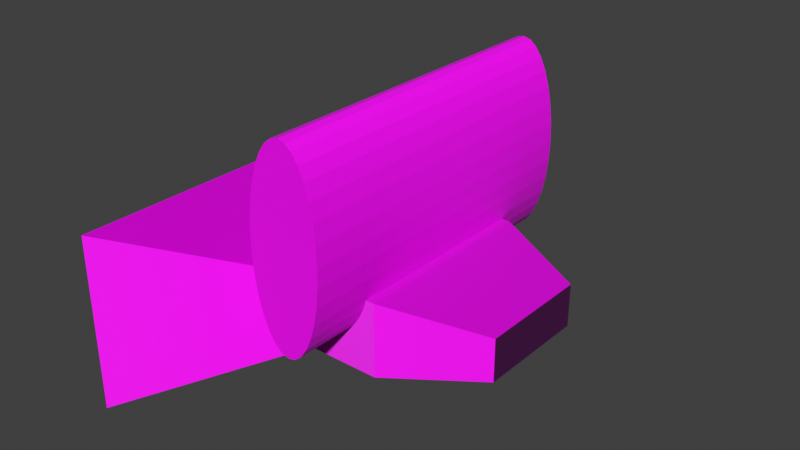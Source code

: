 # Source: test_object.blend  (saved by Blender 2.93.21; exported with 4.5.12 LTS)
import bpy
from mathutils import Matrix  # noqa: F401  (used for matrix-valued properties, if any)

bpy.ops.wm.read_factory_settings(use_empty=True)
scene = bpy.context.scene
scene.name = 'Scene'

# ---- collections
col_collection = bpy.data.collections.new('Collection'); scene.collection.children.link(col_collection)

# ---- images (referenced by path relative to the original .blend; pixels are not part of the script)
import os
ASSET_DIR = os.environ.get("B2B_ASSET_DIR", "")  # directory of the original .blend (textures are referenced by path, not embedded)
HERE = os.path.dirname(os.path.abspath(__file__))  # packed textures are extracted next to this script under _unpacked/

def load_image(name, relpath, width, height, colorspace="sRGB"):
    """Load a texture the original file referenced (path relative to the .blend, or extracted next to this script)."""
    p = next((c for c in (os.path.join(HERE, relpath), os.path.join(ASSET_DIR, relpath)) if relpath and os.path.exists(c)), "")
    if p:
        img = bpy.data.images.load(p, check_existing=True)
        img.name = name
    else:  # same state as the original file: an image datablock whose file is absent (Cycles renders it pink)
        img = bpy.data.images.new(name, width, height)
        img.source = "FILE"
        img.filepath = "//" + (relpath or name)
    img.colorspace_settings.name = colorspace
    return img
img_bricks = load_image('bricks', 'Bricks074_1K_Color.png', 1024, 1024, 'sRGB')
img_512_png = load_image('512.png', '512.png', 1024, 1024, 'sRGB')
img_default_normal_png = load_image('default_normal.png', 'default_normal.png', 1024, 1024, 'sRGB')

# ---- materials (node trees are filled in below, after node groups)
mat_brick_material = bpy.data.materials.new('Brick Material')
mat_brick_material.use_transparent_shadow = False
mat_512_material = bpy.data.materials.new('512 Material')
mat_512_material.use_transparent_shadow = False

# ---- material node trees
mat_brick_material.use_nodes = True; mat_brick_material.node_tree.nodes.clear()
_N = mat_brick_material.node_tree.nodes; _L = mat_brick_material.node_tree.links
n0 = _N.new('ShaderNodeBsdfPrincipled'); n0.name = 'Principled BSDF'; n0.location = (10, 300)
n0.distribution = 'GGX'
n0.subsurface_method = 'BURLEY'
n0.inputs[3].default_value = 1.45
n0.inputs[13].default_value = 0.5074
n0.inputs[27].default_value = (0.0, 0.0, 0.0, 1.0)
n0.inputs[28].default_value = 1.0
n1 = _N.new('ShaderNodeOutputMaterial'); n1.name = 'Material Output'; n1.location = (300, 300)
n2 = _N.new('ShaderNodeTexImage'); n2.name = 'Image Texture'; n2.location = (-190, 280)
n2.image = img_bricks
_L.new(n0.outputs[0], n1.inputs[0])
_L.new(n2.outputs[0], n0.inputs[0])
n1.is_active_output = True
mat_512_material.use_nodes = True; mat_512_material.node_tree.nodes.clear()
_N = mat_512_material.node_tree.nodes; _L = mat_512_material.node_tree.links
n0 = _N.new('ShaderNodeNormalMap'); n0.name = 'Normal Map'; n0.location = (-249, -72)
n0.uv_map = 'UVMap'
n1 = _N.new('ShaderNodeOutputMaterial'); n1.name = 'Material Output'; n1.location = (352, 304)
n2 = _N.new('ShaderNodeBsdfPrincipled'); n2.name = 'Principled BSDF'; n2.location = (10, 300)
n2.distribution = 'GGX'
n2.subsurface_method = 'BURLEY'
n2.inputs[3].default_value = 1.45
n2.inputs[27].default_value = (0.0, 0.0, 0.0, 1.0)
n2.inputs[28].default_value = 1.0
n3 = _N.new('ShaderNodeTexImage'); n3.name = 'Image Texture'; n3.location = (-280, 280)
n3.image = img_512_png
n4 = _N.new('ShaderNodeTexImage'); n4.name = 'Image Texture.001'; n4.location = (-611, -100)
n4.image = img_default_normal_png
_L.new(n2.outputs[0], n1.inputs[0])
_L.new(n0.outputs[0], n2.inputs[5])
_L.new(n3.outputs[0], n2.inputs[0])
_L.new(n4.outputs[0], n0.inputs[1])
n1.is_active_output = True

# ---- world
world_world = bpy.data.worlds.new('World'); scene.world = world_world
world_world.use_nodes = True; world_world.node_tree.nodes.clear()
_N = world_world.node_tree.nodes; _L = world_world.node_tree.links
n0 = _N.new('ShaderNodeOutputWorld'); n0.name = 'World Output'; n0.location = (300, 300)
n1 = _N.new('ShaderNodeBackground'); n1.name = 'Background'; n1.location = (10, 300)
n1.inputs[0].default_value = (0.05088, 0.05088, 0.05088, 1.0)
_L.new(n1.outputs[0], n0.inputs[0])
n0.is_active_output = True
world_world.color = (0.05088, 0.05088, 0.05088)
world_world.use_sun_shadow = False
world_world.sun_shadow_jitter_overblur = 0.0

# ---- meshes
me_cylinder = bpy.data.meshes.new('Cylinder')
me_cylinder.from_pydata([(0.0, 1.0, -1.0), (0.0, 1.0, 1.0), (0.1951, 0.9808, -1.0), (0.1951, 0.9808, 1.0), (0.3827, 0.9239, -1.0), (0.3827, 0.9239, 1.0), (0.5556, 0.8315, -1.0), (0.5556, 0.8315, 1.0), (0.7071, 0.7071, -1.0), (0.7071, 0.7071, 1.0), (0.8315, 0.5556, -1.0), (0.8315, 0.5556, 1.0), (0.9239, 0.3827, -1.0), (0.9239, 0.3827, 1.0), (0.9808, 0.1951, -1.0), (0.9808, 0.1951, 1.0), (1.0, -4.371e-08, -1.0), (1.0, -4.371e-08, 1.0), (0.9808, -0.1951, -1.0), (0.9808, -0.1951, 1.0), (0.9239, -0.3827, -1.0), (0.9239, -0.3827, 1.0), (0.8315, -0.5556, -1.0), (0.8315, -0.5556, 1.0), (0.7071, -0.7071, -1.0), (0.7071, -0.7071, 1.0), (0.5556, -0.8315, -1.0), (0.5556, -0.8315, 1.0), (0.3827, -0.9239, -1.0), (0.3827, -0.9239, 1.0), (0.1951, -0.9808, -1.0), (0.1951, -0.9808, 1.0), (-8.742e-08, -1.0, -1.0), (-8.742e-08, -1.0, 1.0), (-0.1951, -0.9808, -1.0), (-0.1951, -0.9808, 1.0), (-0.3827, -0.9239, -1.0), (-0.3827, -0.9239, 1.0), (-0.5556, -0.8315, -1.0), (-0.5556, -0.8315, 1.0), (-0.7071, -0.7071, -1.0), (-0.7071, -0.7071, 1.0), (-0.8315, -0.5556, -1.0), (-0.8315, -0.5556, 1.0), (-0.9239, -0.3827, -1.0), (-0.9239, -0.3827, 1.0), (-0.9808, -0.1951, -1.0), (-0.9808, -0.1951, 1.0), (-1.0, 1.192e-08, -1.0), (-1.0, 1.192e-08, 1.0), (-0.9808, 0.1951, -1.0), (-0.9808, 0.1951, 1.0), (-0.9239, 0.3827, -1.0), (-0.9239, 0.3827, 1.0), (-0.8315, 0.5556, -1.0), (-0.8315, 0.5556, 1.0), (-0.7071, 0.7071, -1.0), (-0.7071, 0.7071, 1.0), (-0.5556, 0.8315, -1.0), (-0.5556, 0.8315, 1.0), (-0.3827, 0.9239, -1.0), (-0.3827, 0.9239, 1.0), (-0.1951, 0.9808, -1.0), (-0.1951, 0.9808, 1.0)], [], [(0, 1, 3, 2), (2, 3, 5, 4), (4, 5, 7, 6), (6, 7, 9, 8), (8, 9, 11, 10), (10, 11, 13, 12), (12, 13, 15, 14), (14, 15, 17, 16), (16, 17, 19, 18), (18, 19, 21, 20), (20, 21, 23, 22), (22, 23, 25, 24), (24, 25, 27, 26), (26, 27, 29, 28), (28, 29, 31, 30), (30, 31, 33, 32), (32, 33, 35, 34), (34, 35, 37, 36), (36, 37, 39, 38), (38, 39, 41, 40), (40, 41, 43, 42), (42, 43, 45, 44), (44, 45, 47, 46), (46, 47, 49, 48), (48, 49, 51, 50), (50, 51, 53, 52), (52, 53, 55, 54), (54, 55, 57, 56), (56, 57, 59, 58), (58, 59, 61, 60), (3, 1, 63, 61, 59, 57, 55, 53, 51, 49, 47, 45, 43, 41, 39, 37, 35, 33, 31, 29, 27, 25, 23, 21, 19, 17, 15, 13, 11, 9, 7, 5), (60, 61, 63, 62), (62, 63, 1, 0), (0, 2, 4, 6, 8, 10, 12, 14, 16, 18, 20, 22, 24, 26, 28, 30, 32, 34, 36, 38, 40, 42, 44, 46, 48, 50, 52, 54, 56, 58, 60, 62)])
_uv = me_cylinder.uv_layers.new(name='UVMap')
_uv.uv.foreach_set('vector', [0.5955, 0.4162, 0.5955, 0.8324, 0.5547, 0.8324, 0.5547, 0.4162, 0.5547, 0.4162, 0.5547, 0.8324, 0.5147, 0.8324, 0.5147, 0.4162, 0.5147, 0.4162, 0.5147, 0.8324, 0.477, 0.8324, 0.477, 0.4162, 0.477, 0.4162, 0.477, 0.8324, 0.4431, 0.8324, 0.4431, 0.4162, 0.4431, 0.4162, 0.4431, 0.8324, 0.4142, 0.8324, 0.4142, 0.4162, 1.0, 0.0, 1.0, 0.4162, 0.9661, 0.4162, 0.9661, 0.0, 0.9661, 0.0, 0.9661, 0.4162, 0.9284, 0.4162, 0.9284, 0.0, 0.9284, 0.0, 0.9284, 0.4162, 0.8884, 0.4162, 0.8884, 0.0, 0.8884, 0.0, 0.8884, 0.4162, 0.8476, 0.4162, 0.8476, 0.0, 0.8476, 0.0, 0.8476, 0.4162, 0.8076, 0.4162, 0.8076, 0.0, 0.8076, 0.0, 0.8076, 0.4162, 0.7699, 0.4162, 0.7699, 0.0, 0.7699, 0.0, 0.7699, 0.4162, 0.736, 0.4162, 0.736, 0.0, 0.736, 0.0, 0.736, 0.4162, 0.7071, 0.4162, 0.7071, 0.0, 1.0, 0.4162, 1.0, 0.8324, 0.9661, 0.8324, 0.9661, 0.4162, 0.9661, 0.4162, 0.9661, 0.8324, 0.9284, 0.8324, 0.9284, 0.4162, 0.9284, 0.4162, 0.9284, 0.8324, 0.8884, 0.8324, 0.8884, 0.4162, 0.8884, 0.4162, 0.8884, 0.8324, 0.8476, 0.8324, 0.8476, 0.4162, 0.8476, 0.4162, 0.8476, 0.8324, 0.8076, 0.8324, 0.8076, 0.4162, 0.8076, 0.4162, 0.8076, 0.8324, 0.7699, 0.8324, 0.7699, 0.4162, 0.7699, 0.4162, 0.7699, 0.8324, 0.736, 0.8324, 0.736, 0.4162, 0.736, 0.4162, 0.736, 0.8324, 0.7071, 0.8324, 0.7071, 0.4162, 0.7071, 0.0, 0.7071, 0.4162, 0.6732, 0.4162, 0.6732, 0.0, 0.6732, 0.0, 0.6732, 0.4162, 0.6355, 0.4162, 0.6355, 0.0, 0.6355, 0.0, 0.6355, 0.4162, 0.5955, 0.4162, 0.5955, 0.0, 0.5955, 0.0, 0.5955, 0.4162, 0.5547, 0.4162, 0.5547, 0.0, 0.5547, 0.0, 0.5547, 0.4162, 0.5147, 0.4162, 0.5147, 0.0, 0.5147, 0.0, 0.5147, 0.4162, 0.477, 0.4162, 0.477, 0.0, 0.477, 0.0, 0.477, 0.4162, 0.4431, 0.4162, 0.4431, 0.0, 0.4431, 0.0, 0.4431, 0.4162, 0.4142, 0.4162, 0.4142, 0.0, 0.7071, 0.4162, 0.7071, 0.8324, 0.6732, 0.8324, 0.6732, 0.4162, 0.02357, 0.3052, 0.007959, 0.2675, 0.0, 0.2275, 0.0, 0.1867, 0.007959, 0.1467, 0.02357, 0.109, 0.04624, 0.07508, 0.07508, 0.04624, 0.109, 0.02357, 0.1467, 0.007959, 0.1867, 0.0, 0.2275, 0.0, 0.2675, 0.007959, 0.3052, 0.02357, 0.3391, 0.04624, 0.368, 0.07508, 0.3906, 0.109, 0.4063, 0.1467, 0.4142, 0.1867, 0.4142, 0.2275, 0.4063, 0.2675, 0.3906, 0.3052, 0.368, 0.3391, 0.3391, 0.368, 0.3052, 0.3906, 0.2675, 0.4063, 0.2275, 0.4142, 0.1867, 0.4142, 0.1467, 0.4063, 0.109, 0.3906, 0.07508, 0.368, 0.04624, 0.3391, 0.6732, 0.4162, 0.6732, 0.8324, 0.6355, 0.8324, 0.6355, 0.4162, 0.6355, 0.4162, 0.6355, 0.8324, 0.5955, 0.8324, 0.5955, 0.4162, 0.007959, 0.6817, 0.0, 0.6417, 0.0, 0.6009, 0.007959, 0.5609, 0.02357, 0.5232, 0.04624, 0.4893, 0.07508, 0.4604, 0.109, 0.4378, 0.1467, 0.4222, 0.1867, 0.4142, 0.2275, 0.4142, 0.2675, 0.4222, 0.3052, 0.4378, 0.3391, 0.4604, 0.368, 0.4893, 0.3906, 0.5232, 0.4063, 0.5609, 0.4142, 0.6009, 0.4142, 0.6417, 0.4063, 0.6817, 0.3906, 0.7194, 0.368, 0.7533, 0.3391, 0.7822, 0.3052, 0.8049, 0.2675, 0.8205, 0.2275, 0.8284, 0.1867, 0.8284, 0.1467, 0.8205, 0.109, 0.8049, 0.07508, 0.7822, 0.04624, 0.7533, 0.02357, 0.7194])
me_cylinder.materials.append(mat_brick_material)
me_cylinder.use_remesh_fix_poles = True
me_cylinder.use_remesh_preserve_attributes = False
me_cylinder.update()
me_cube_001 = bpy.data.meshes.new('Cube.001')
me_cube_001.from_pydata([(-1.0, -1.0, -1.0), (-1.0, -1.0, 1.0), (-1.0, 1.0, -1.0), (-1.0, 1.0, 1.0), (1.0, -1.0, -1.0), (1.0, -1.0, 1.0), (1.0, 1.0, -1.0), (1.0, 1.0, 1.0), (3.582, 0.5811, 0.5811), (3.582, 0.5811, -0.5811), (3.582, -0.5811, -0.5811), (3.582, -0.5811, 0.5811), (-4.476, 2.378, -2.378), (-4.476, -2.378, -2.378), (-4.476, -2.378, 2.378), (-4.476, 2.378, 2.378)], [], [(3, 2, 12, 15), (2, 3, 7, 6), (4, 6, 9, 10), (4, 5, 1, 0), (2, 6, 4, 0), (7, 3, 1, 5), (9, 8, 11, 10), (7, 5, 11, 8), (6, 7, 8, 9), (5, 4, 10, 11), (13, 14, 15, 12), (0, 1, 14, 13), (1, 3, 15, 14), (2, 0, 13, 12)])
_uv = me_cube_001.uv_layers.new(name='UVMap')
_uv.uv.foreach_set('vector', [0.6602, 0.2778, 0.7815, 0.2778, 0.865, 0.5, 0.5767, 0.5, 0.7815, 0.2778, 0.6602, 0.2778, 0.6602, 0.1585, 0.7815, 0.1585, 0.08355, 0.3415, 0.2048, 0.3415, 0.1794, 0.5, 0.1089, 0.5, 0.08355, 0.6585, 0.2048, 0.6585, 0.2048, 0.7778, 0.08355, 0.7778, 0.2048, 0.2222, 0.2048, 0.3415, 0.08355, 0.3415, 0.08355, 0.2222, 0.4931, 0.1585, 0.4931, 0.2778, 0.3719, 0.2778, 0.3719, 0.1585, 0.5767, 0.5, 0.5767, 0.5705, 0.5062, 0.5705, 0.5062, 0.5, 0.4931, 0.1585, 0.3719, 0.1585, 0.3973, 0.0, 0.4677, 0.0, 0.7815, 0.1585, 0.6602, 0.1585, 0.6856, 0.0, 0.7561, 0.0, 0.2048, 0.6585, 0.08355, 0.6585, 0.1089, 0.5, 0.1794, 0.5, 0.865, 0.5, 0.865, 0.7883, 0.5767, 0.7883, 0.5767, 0.5, 0.08355, 0.7778, 0.2048, 0.7778, 0.2883, 1.0, 0.0, 1.0, 0.3719, 0.2778, 0.4931, 0.2778, 0.5767, 0.5, 0.2883, 0.5, 0.2048, 0.2222, 0.08355, 0.2222, 0.0, 0.0, 0.2883, 0.0])
me_cube_001.materials.append(mat_512_material)
me_cube_001.use_remesh_fix_poles = True
me_cube_001.use_remesh_preserve_attributes = False
me_cube_001.update()

# ---- objects
ob_cylinder = bpy.data.objects.new('Cylinder', me_cylinder)
ob_cube = bpy.data.objects.new('Cube', me_cube_001)

# ---- transforms, parenting, visibility, modifiers, constraints
ob_cylinder.location = (0.0, 0.0, 2.656)
ob_cylinder.rotation_euler = (1.571, -0.0, 0.0)
ob_cylinder.scale = (1.0, 2.659, 4.411)
ob_cube.location = (0.0, 0.0, 0.0)
ob_cube.scale = (1.0, 2.666, 1.0)

# ---- collection membership
col_collection.objects.link(ob_cylinder)
col_collection.objects.link(ob_cube)

# ---- scene / render settings (as saved in the file)
scene.frame_start = 1; scene.frame_end = 250; scene.frame_set(1)
scene.render.engine = 'BLENDER_EEVEE_NEXT'
scene.cycles.use_denoising = False
scene.cycles.samples = 128
scene.cycles.sampling_pattern = 'TABULATED_SOBOL'
scene.cycles.use_adaptive_sampling = False
scene.cycles.use_light_tree = False
scene.view_settings.view_transform = 'Standard'
bpy.context.view_layer.update()

# ---- added for rendering (the .blend has no active camera and no usable light): camera, sun
cam_auto = bpy.data.cameras.new('AutoCamera')
cam_auto.lens = 50.0
cam_auto.sensor_width = 36.0
cam_auto.clip_end = 1000.0
ob_auto_camera = bpy.data.objects.new('AutoCamera', cam_auto)
scene.collection.objects.link(ob_auto_camera)
ob_auto_camera.location = (15.1707, -18.7413, 13.963)
ob_auto_camera.rotation_euler = (1.09748, -7.21219e-08, 0.694738)
scene.camera = ob_auto_camera
light_auto_sun = bpy.data.lights.new('AutoSun', 'SUN')
light_auto_sun.energy = 3.0
light_auto_sun.angle = 0.0523599
ob_auto_sun = bpy.data.objects.new('AutoSun', light_auto_sun)
scene.collection.objects.link(ob_auto_sun)
ob_auto_sun.rotation_euler = (0.872665, 0.174533, 0.523599)
bpy.context.view_layer.update()
